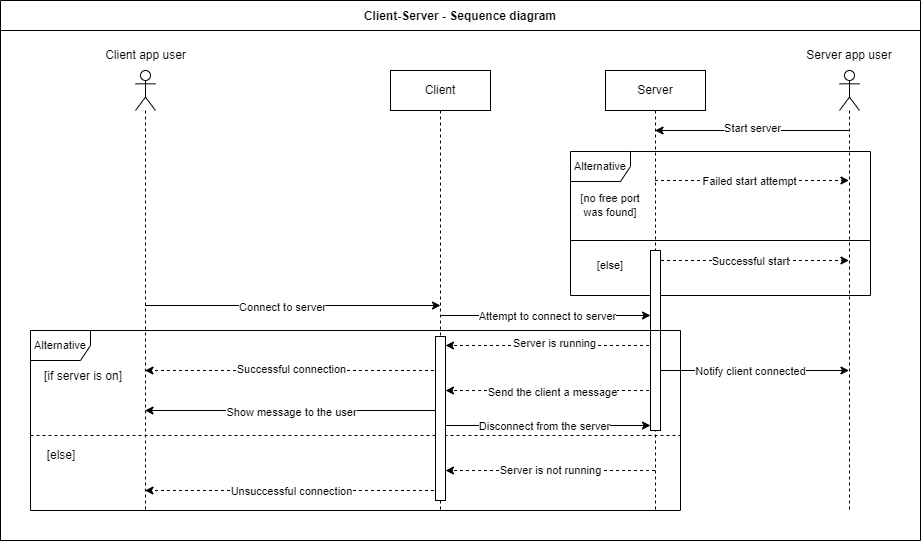

The diagram above was exported from draw.io. Its source (the exported page's mxGraphModel, read from the mxfile embedded in the PNG):
<mxGraphModel dx="1886" dy="614" grid="1" gridSize="10" guides="1" tooltips="1" connect="1" arrows="1" fold="1" page="1" pageScale="1" pageWidth="850" pageHeight="1100" background="#ffffff" math="0" shadow="0">
  <root>
    <mxCell id="0" />
    <mxCell id="1" parent="0" />
    <mxCell id="DfRamN26xJQ8vz-DYLzh-58" value="" style="shape=umlLifeline;perimeter=lifelinePerimeter;whiteSpace=wrap;html=1;container=1;dropTarget=0;collapsible=0;recursiveResize=0;outlineConnect=0;portConstraint=eastwest;newEdgeStyle={&quot;edgeStyle&quot;:&quot;elbowEdgeStyle&quot;,&quot;elbow&quot;:&quot;vertical&quot;,&quot;curved&quot;:0,&quot;rounded&quot;:0};participant=umlActor;" parent="1" vertex="1">
      <mxGeometry x="-655" y="160" width="20" height="440" as="geometry" />
    </mxCell>
    <mxCell id="DfRamN26xJQ8vz-DYLzh-59" style="edgeStyle=elbowEdgeStyle;rounded=0;orthogonalLoop=1;jettySize=auto;html=1;elbow=vertical;curved=0;dashed=1;" parent="1" source="DfRamN26xJQ8vz-DYLzh-65" target="DfRamN26xJQ8vz-DYLzh-58" edge="1">
      <mxGeometry relative="1" as="geometry">
        <Array as="points">
          <mxPoint x="-470" y="460" />
        </Array>
      </mxGeometry>
    </mxCell>
    <mxCell id="DfRamN26xJQ8vz-DYLzh-60" value="Successful connection" style="edgeLabel;html=1;align=center;verticalAlign=middle;resizable=0;points=[];" parent="DfRamN26xJQ8vz-DYLzh-59" vertex="1" connectable="0">
      <mxGeometry x="0.0673" y="-3" relative="1" as="geometry">
        <mxPoint x="8" y="1" as="offset" />
      </mxGeometry>
    </mxCell>
    <mxCell id="DfRamN26xJQ8vz-DYLzh-61" style="edgeStyle=elbowEdgeStyle;rounded=0;orthogonalLoop=1;jettySize=auto;html=1;elbow=vertical;curved=0;strokeColor=default;dashed=1;" parent="1" source="DfRamN26xJQ8vz-DYLzh-65" target="DfRamN26xJQ8vz-DYLzh-58" edge="1">
      <mxGeometry relative="1" as="geometry">
        <Array as="points">
          <mxPoint x="-530" y="580" />
        </Array>
      </mxGeometry>
    </mxCell>
    <mxCell id="DfRamN26xJQ8vz-DYLzh-62" value="Unsuccessful connection" style="edgeLabel;html=1;align=center;verticalAlign=middle;resizable=0;points=[];" parent="DfRamN26xJQ8vz-DYLzh-61" vertex="1" connectable="0">
      <mxGeometry x="-0.0528" y="-2" relative="1" as="geometry">
        <mxPoint x="-9" y="2" as="offset" />
      </mxGeometry>
    </mxCell>
    <mxCell id="DfRamN26xJQ8vz-DYLzh-63" style="edgeStyle=elbowEdgeStyle;rounded=0;orthogonalLoop=1;jettySize=auto;html=1;elbow=vertical;curved=0;" parent="1" source="DfRamN26xJQ8vz-DYLzh-65" target="DfRamN26xJQ8vz-DYLzh-58" edge="1">
      <mxGeometry relative="1" as="geometry">
        <Array as="points">
          <mxPoint x="-470" y="500" />
        </Array>
      </mxGeometry>
    </mxCell>
    <mxCell id="DfRamN26xJQ8vz-DYLzh-64" value="Show message to the user" style="edgeLabel;html=1;align=center;verticalAlign=middle;resizable=0;points=[];" parent="DfRamN26xJQ8vz-DYLzh-63" vertex="1" connectable="0">
      <mxGeometry x="0.1752" y="1" relative="1" as="geometry">
        <mxPoint x="24" as="offset" />
      </mxGeometry>
    </mxCell>
    <mxCell id="pLQalPphgTR5i735OKEx-8" style="edgeStyle=elbowEdgeStyle;rounded=0;orthogonalLoop=1;jettySize=auto;html=1;elbow=vertical;curved=0;dashed=1;" edge="1" parent="1" source="DfRamN26xJQ8vz-DYLzh-66" target="pLQalPphgTR5i735OKEx-1">
      <mxGeometry relative="1" as="geometry">
        <Array as="points">
          <mxPoint x="-10" y="270" />
        </Array>
      </mxGeometry>
    </mxCell>
    <mxCell id="pLQalPphgTR5i735OKEx-9" value="Failed start attempt" style="edgeLabel;html=1;align=center;verticalAlign=middle;resizable=0;points=[];" vertex="1" connectable="0" parent="pLQalPphgTR5i735OKEx-8">
      <mxGeometry x="0.0812" relative="1" as="geometry">
        <mxPoint x="-11" as="offset" />
      </mxGeometry>
    </mxCell>
    <mxCell id="pLQalPphgTR5i735OKEx-12" style="edgeStyle=elbowEdgeStyle;rounded=0;orthogonalLoop=1;jettySize=auto;html=1;elbow=vertical;curved=0;dashed=1;" edge="1" parent="1" source="DfRamN26xJQ8vz-DYLzh-66" target="pLQalPphgTR5i735OKEx-1">
      <mxGeometry relative="1" as="geometry">
        <Array as="points">
          <mxPoint x="-20" y="350" />
        </Array>
      </mxGeometry>
    </mxCell>
    <mxCell id="pLQalPphgTR5i735OKEx-13" value="Successful start" style="edgeLabel;html=1;align=center;verticalAlign=middle;resizable=0;points=[];" vertex="1" connectable="0" parent="pLQalPphgTR5i735OKEx-12">
      <mxGeometry x="-0.517" y="3" relative="1" as="geometry">
        <mxPoint x="48" y="3" as="offset" />
      </mxGeometry>
    </mxCell>
    <mxCell id="pLQalPphgTR5i735OKEx-16" style="edgeStyle=elbowEdgeStyle;rounded=0;orthogonalLoop=1;jettySize=auto;html=1;elbow=vertical;curved=0;" edge="1" parent="1" source="DfRamN26xJQ8vz-DYLzh-66" target="pLQalPphgTR5i735OKEx-1">
      <mxGeometry relative="1" as="geometry">
        <Array as="points">
          <mxPoint x="-20" y="460" />
        </Array>
      </mxGeometry>
    </mxCell>
    <mxCell id="pLQalPphgTR5i735OKEx-17" value="Notify client connected" style="edgeLabel;html=1;align=center;verticalAlign=middle;resizable=0;points=[];" vertex="1" connectable="0" parent="pLQalPphgTR5i735OKEx-16">
      <mxGeometry x="-0.331" y="-2" relative="1" as="geometry">
        <mxPoint x="30" y="-2" as="offset" />
      </mxGeometry>
    </mxCell>
    <mxCell id="DfRamN26xJQ8vz-DYLzh-66" value="Server" style="shape=umlLifeline;perimeter=lifelinePerimeter;whiteSpace=wrap;html=1;container=1;dropTarget=0;collapsible=0;recursiveResize=0;outlineConnect=0;portConstraint=eastwest;newEdgeStyle={&quot;edgeStyle&quot;:&quot;elbowEdgeStyle&quot;,&quot;elbow&quot;:&quot;vertical&quot;,&quot;curved&quot;:0,&quot;rounded&quot;:0};" parent="1" vertex="1">
      <mxGeometry x="-185" y="160" width="100" height="440" as="geometry" />
    </mxCell>
    <mxCell id="DfRamN26xJQ8vz-DYLzh-70" style="edgeStyle=elbowEdgeStyle;rounded=0;orthogonalLoop=1;jettySize=auto;html=1;elbow=vertical;curved=0;" parent="1" source="DfRamN26xJQ8vz-DYLzh-65" target="pLQalPphgTR5i735OKEx-14" edge="1">
      <mxGeometry relative="1" as="geometry">
        <Array as="points">
          <mxPoint x="-255" y="405" />
        </Array>
      </mxGeometry>
    </mxCell>
    <mxCell id="DfRamN26xJQ8vz-DYLzh-71" value="Attempt to connect to server" style="edgeLabel;html=1;align=center;verticalAlign=middle;resizable=0;points=[];" parent="DfRamN26xJQ8vz-DYLzh-70" vertex="1" connectable="0">
      <mxGeometry x="0.0205" y="-1" relative="1" as="geometry">
        <mxPoint y="-1" as="offset" />
      </mxGeometry>
    </mxCell>
    <mxCell id="DfRamN26xJQ8vz-DYLzh-78" style="edgeStyle=elbowEdgeStyle;rounded=0;orthogonalLoop=1;jettySize=auto;html=1;elbow=vertical;curved=0;" parent="1" source="DfRamN26xJQ8vz-DYLzh-58" edge="1">
      <mxGeometry relative="1" as="geometry">
        <Array as="points">
          <mxPoint x="-515" y="395" />
        </Array>
        <mxPoint x="-350" y="395" as="targetPoint" />
      </mxGeometry>
    </mxCell>
    <mxCell id="DfRamN26xJQ8vz-DYLzh-79" value="Connect to server" style="edgeLabel;html=1;align=center;verticalAlign=middle;resizable=0;points=[];" parent="DfRamN26xJQ8vz-DYLzh-78" vertex="1" connectable="0">
      <mxGeometry x="-0.071" y="-1" relative="1" as="geometry">
        <mxPoint as="offset" />
      </mxGeometry>
    </mxCell>
    <mxCell id="DfRamN26xJQ8vz-DYLzh-81" style="edgeStyle=elbowEdgeStyle;rounded=0;orthogonalLoop=1;jettySize=auto;html=1;elbow=vertical;curved=0;dashed=1;" parent="1" source="DfRamN26xJQ8vz-DYLzh-66" target="DfRamN26xJQ8vz-DYLzh-77" edge="1">
      <mxGeometry relative="1" as="geometry">
        <Array as="points">
          <mxPoint x="-255" y="435" />
          <mxPoint x="-315" y="435" />
        </Array>
      </mxGeometry>
    </mxCell>
    <mxCell id="DfRamN26xJQ8vz-DYLzh-82" value="Server is running" style="edgeLabel;html=1;align=center;verticalAlign=middle;resizable=0;points=[];" parent="DfRamN26xJQ8vz-DYLzh-81" vertex="1" connectable="0">
      <mxGeometry x="-0.0334" y="-3" relative="1" as="geometry">
        <mxPoint as="offset" />
      </mxGeometry>
    </mxCell>
    <mxCell id="DfRamN26xJQ8vz-DYLzh-83" style="edgeStyle=elbowEdgeStyle;rounded=0;orthogonalLoop=1;jettySize=auto;html=1;elbow=vertical;curved=0;dashed=1;" parent="1" source="DfRamN26xJQ8vz-DYLzh-66" target="DfRamN26xJQ8vz-DYLzh-77" edge="1">
      <mxGeometry relative="1" as="geometry">
        <Array as="points">
          <mxPoint x="-260" y="560" />
        </Array>
      </mxGeometry>
    </mxCell>
    <mxCell id="DfRamN26xJQ8vz-DYLzh-84" value="Server is not running" style="edgeLabel;html=1;align=center;verticalAlign=middle;resizable=0;points=[];" parent="DfRamN26xJQ8vz-DYLzh-83" vertex="1" connectable="0">
      <mxGeometry x="-0.1863" y="-2" relative="1" as="geometry">
        <mxPoint x="-20" y="1" as="offset" />
      </mxGeometry>
    </mxCell>
    <mxCell id="DfRamN26xJQ8vz-DYLzh-85" style="edgeStyle=elbowEdgeStyle;rounded=0;orthogonalLoop=1;jettySize=auto;html=1;elbow=vertical;curved=0;dashed=1;" parent="1" source="DfRamN26xJQ8vz-DYLzh-66" target="DfRamN26xJQ8vz-DYLzh-77" edge="1">
      <mxGeometry relative="1" as="geometry">
        <Array as="points">
          <mxPoint x="-260" y="480" />
        </Array>
      </mxGeometry>
    </mxCell>
    <mxCell id="DfRamN26xJQ8vz-DYLzh-86" value="Send the client a message" style="edgeLabel;html=1;align=center;verticalAlign=middle;resizable=0;points=[];" parent="DfRamN26xJQ8vz-DYLzh-85" vertex="1" connectable="0">
      <mxGeometry x="0.2092" y="1" relative="1" as="geometry">
        <mxPoint x="24" as="offset" />
      </mxGeometry>
    </mxCell>
    <mxCell id="DfRamN26xJQ8vz-DYLzh-65" value="Client" style="shape=umlLifeline;perimeter=lifelinePerimeter;whiteSpace=wrap;html=1;container=1;dropTarget=0;collapsible=0;recursiveResize=0;outlineConnect=0;portConstraint=eastwest;newEdgeStyle={&quot;edgeStyle&quot;:&quot;elbowEdgeStyle&quot;,&quot;elbow&quot;:&quot;vertical&quot;,&quot;curved&quot;:0,&quot;rounded&quot;:0};" parent="1" vertex="1">
      <mxGeometry x="-400" y="160" width="100" height="440" as="geometry" />
    </mxCell>
    <mxCell id="pLQalPphgTR5i735OKEx-4" style="edgeStyle=elbowEdgeStyle;rounded=0;orthogonalLoop=1;jettySize=auto;html=1;elbow=vertical;curved=0;" edge="1" parent="1" source="pLQalPphgTR5i735OKEx-1" target="DfRamN26xJQ8vz-DYLzh-66">
      <mxGeometry relative="1" as="geometry">
        <Array as="points">
          <mxPoint x="-60" y="220" />
          <mxPoint x="-50" y="230" />
          <mxPoint x="-30" y="240" />
        </Array>
      </mxGeometry>
    </mxCell>
    <mxCell id="pLQalPphgTR5i735OKEx-5" value="Start server" style="edgeLabel;html=1;align=center;verticalAlign=middle;resizable=0;points=[];" vertex="1" connectable="0" parent="pLQalPphgTR5i735OKEx-4">
      <mxGeometry y="-3" relative="1" as="geometry">
        <mxPoint as="offset" />
      </mxGeometry>
    </mxCell>
    <mxCell id="pLQalPphgTR5i735OKEx-1" value="" style="shape=umlLifeline;perimeter=lifelinePerimeter;whiteSpace=wrap;html=1;container=1;dropTarget=0;collapsible=0;recursiveResize=0;outlineConnect=0;portConstraint=eastwest;newEdgeStyle={&quot;edgeStyle&quot;:&quot;elbowEdgeStyle&quot;,&quot;elbow&quot;:&quot;vertical&quot;,&quot;curved&quot;:0,&quot;rounded&quot;:0};participant=umlActor;" vertex="1" parent="1">
      <mxGeometry x="49" y="160" width="20" height="440" as="geometry" />
    </mxCell>
    <mxCell id="pLQalPphgTR5i735OKEx-2" value="Client app user" style="text;html=1;strokeColor=none;fillColor=none;align=center;verticalAlign=middle;whiteSpace=wrap;rounded=0;" vertex="1" parent="1">
      <mxGeometry x="-687.5" y="130" width="85" height="30" as="geometry" />
    </mxCell>
    <mxCell id="pLQalPphgTR5i735OKEx-3" value="Server app user" style="text;html=1;strokeColor=none;fillColor=none;align=center;verticalAlign=middle;whiteSpace=wrap;rounded=0;" vertex="1" parent="1">
      <mxGeometry x="12.25" y="130" width="93.5" height="30" as="geometry" />
    </mxCell>
    <mxCell id="pLQalPphgTR5i735OKEx-6" value="&lt;font style=&quot;font-size: 11px;&quot;&gt;Alternative&lt;/font&gt;" style="shape=umlFrame;whiteSpace=wrap;html=1;pointerEvents=0;" vertex="1" parent="1">
      <mxGeometry x="-220" y="241" width="300" height="144" as="geometry" />
    </mxCell>
    <mxCell id="pLQalPphgTR5i735OKEx-7" value="[no free port was found]" style="text;html=1;strokeColor=none;fillColor=none;align=center;verticalAlign=middle;whiteSpace=wrap;rounded=0;fontSize=11;" vertex="1" parent="1">
      <mxGeometry x="-220" y="280" width="80" height="30" as="geometry" />
    </mxCell>
    <mxCell id="pLQalPphgTR5i735OKEx-10" value="" style="endArrow=none;html=1;rounded=0;entryX=1;entryY=0.618;entryDx=0;entryDy=0;entryPerimeter=0;" edge="1" parent="1" target="pLQalPphgTR5i735OKEx-6">
      <mxGeometry width="50" height="50" relative="1" as="geometry">
        <mxPoint x="-220" y="330" as="sourcePoint" />
        <mxPoint x="-190" y="280" as="targetPoint" />
      </mxGeometry>
    </mxCell>
    <mxCell id="pLQalPphgTR5i735OKEx-11" value="[else]" style="text;html=1;strokeColor=none;fillColor=none;align=center;verticalAlign=middle;whiteSpace=wrap;rounded=0;fontSize=11;" vertex="1" parent="1">
      <mxGeometry x="-220" y="340" width="80" height="30" as="geometry" />
    </mxCell>
    <mxCell id="pLQalPphgTR5i735OKEx-14" value="" style="html=1;points=[];perimeter=orthogonalPerimeter;outlineConnect=0;targetShapes=umlLifeline;portConstraint=eastwest;newEdgeStyle={&quot;edgeStyle&quot;:&quot;elbowEdgeStyle&quot;,&quot;elbow&quot;:&quot;vertical&quot;,&quot;curved&quot;:0,&quot;rounded&quot;:0};" vertex="1" parent="1">
      <mxGeometry x="-140" y="340" width="10" height="180" as="geometry" />
    </mxCell>
    <mxCell id="DfRamN26xJQ8vz-DYLzh-73" value="&lt;font style=&quot;font-size: 11px;&quot;&gt;Alternative&lt;/font&gt;" style="shape=umlFrame;whiteSpace=wrap;html=1;pointerEvents=0;" parent="1" vertex="1">
      <mxGeometry x="-760" y="420" width="650" height="180" as="geometry" />
    </mxCell>
    <mxCell id="DfRamN26xJQ8vz-DYLzh-74" value="" style="endArrow=none;html=1;rounded=0;endFill=0;dashed=1;" parent="1" edge="1">
      <mxGeometry relative="1" as="geometry">
        <mxPoint x="-760" y="525" as="sourcePoint" />
        <mxPoint x="-109.99999999999989" y="525" as="targetPoint" />
      </mxGeometry>
    </mxCell>
    <mxCell id="DfRamN26xJQ8vz-DYLzh-75" value="[if server is on]" style="text;html=1;strokeColor=none;fillColor=none;align=center;verticalAlign=middle;whiteSpace=wrap;rounded=0;" parent="1" vertex="1">
      <mxGeometry x="-768.1275" y="446.25" width="121.875" height="39.37500000000001" as="geometry" />
    </mxCell>
    <mxCell id="DfRamN26xJQ8vz-DYLzh-76" value="[else]" style="text;html=1;strokeColor=none;fillColor=none;align=center;verticalAlign=middle;whiteSpace=wrap;rounded=0;" parent="1" vertex="1">
      <mxGeometry x="-789.995" y="525" width="121.875" height="39.37500000000001" as="geometry" />
    </mxCell>
    <mxCell id="DfRamN26xJQ8vz-DYLzh-77" value="" style="html=1;points=[];perimeter=orthogonalPerimeter;outlineConnect=0;targetShapes=umlLifeline;portConstraint=eastwest;newEdgeStyle={&quot;edgeStyle&quot;:&quot;elbowEdgeStyle&quot;,&quot;elbow&quot;:&quot;vertical&quot;,&quot;curved&quot;:0,&quot;rounded&quot;:0};" parent="1" vertex="1">
      <mxGeometry x="-355" y="426" width="10" height="164" as="geometry" />
    </mxCell>
    <mxCell id="DfRamN26xJQ8vz-DYLzh-68" style="edgeStyle=elbowEdgeStyle;rounded=0;orthogonalLoop=1;jettySize=auto;html=1;elbow=vertical;curved=0;" parent="1" edge="1">
      <mxGeometry relative="1" as="geometry">
        <Array as="points">
          <mxPoint x="-219.5" y="515" />
        </Array>
        <mxPoint x="-345" y="510" as="sourcePoint" />
        <mxPoint x="-140.00000000000023" y="515" as="targetPoint" />
      </mxGeometry>
    </mxCell>
    <mxCell id="DfRamN26xJQ8vz-DYLzh-69" value="Disconnect from the server" style="edgeLabel;html=1;align=center;verticalAlign=middle;resizable=0;points=[];" parent="DfRamN26xJQ8vz-DYLzh-68" vertex="1" connectable="0">
      <mxGeometry x="0.5106" relative="1" as="geometry">
        <mxPoint x="-56" as="offset" />
      </mxGeometry>
    </mxCell>
    <mxCell id="pLQalPphgTR5i735OKEx-18" value="Client-Server - Sequence diagram" style="swimlane;startSize=30;container=0;" vertex="1" parent="1">
      <mxGeometry x="-790" y="90" width="920" height="540" as="geometry" />
    </mxCell>
  </root>
</mxGraphModel>